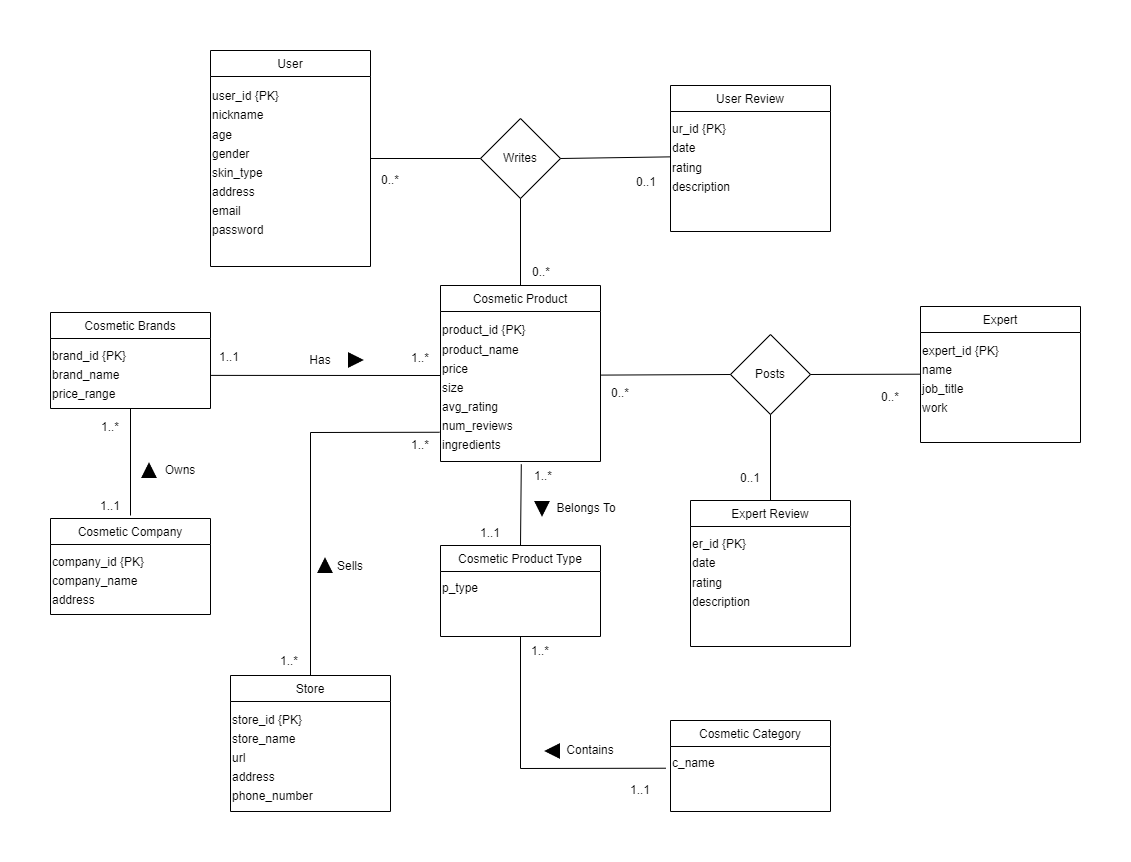

The diagram above was exported from draw.io. Its source (the exported page's mxGraphModel, read from the mxfile embedded in the PNG):
<mxGraphModel dx="2359" dy="2372" grid="1" gridSize="10" guides="1" tooltips="1" connect="1" arrows="1" fold="1" page="1" pageScale="1" pageWidth="1100" pageHeight="850" math="0" shadow="0">
  <root>
    <mxCell id="0" />
    <mxCell id="1" parent="0" />
    <mxCell id="nP9Aa1B2-7ZMqJSt1ljv-1" value="User" style="swimlane;fontStyle=0;align=center;verticalAlign=top;childLayout=stackLayout;horizontal=1;startSize=26;horizontalStack=0;resizeParent=1;resizeLast=0;collapsible=1;marginBottom=0;rounded=0;shadow=0;strokeWidth=1;" parent="1" vertex="1">
      <mxGeometry x="-910" y="-1645" width="160" height="216" as="geometry">
        <mxRectangle x="230" y="140" width="160" height="26" as="alternateBounds" />
      </mxGeometry>
    </mxCell>
    <mxCell id="nP9Aa1B2-7ZMqJSt1ljv-2" value="&lt;font style=&quot;font-size: 12px;&quot;&gt;user_id {PK}&lt;br&gt;nickname&lt;br&gt;age&lt;br&gt;gender&lt;br&gt;skin_type&lt;br&gt;address&lt;br&gt;email&lt;br&gt;password&lt;br&gt;&lt;br&gt;&lt;/font&gt;" style="text;html=1;align=left;verticalAlign=middle;resizable=0;points=[];autosize=1;strokeColor=none;fillColor=none;fontSize=16;" parent="nP9Aa1B2-7ZMqJSt1ljv-1" vertex="1">
      <mxGeometry y="26" width="160" height="190" as="geometry" />
    </mxCell>
    <mxCell id="nP9Aa1B2-7ZMqJSt1ljv-5" value="Cosmetic Product" style="swimlane;fontStyle=0;align=center;verticalAlign=top;childLayout=stackLayout;horizontal=1;startSize=26;horizontalStack=0;resizeParent=1;resizeLast=0;collapsible=1;marginBottom=0;rounded=0;shadow=0;strokeWidth=1;" parent="1" vertex="1">
      <mxGeometry x="-680" y="-1410" width="160" height="176" as="geometry">
        <mxRectangle x="230" y="140" width="160" height="26" as="alternateBounds" />
      </mxGeometry>
    </mxCell>
    <mxCell id="nP9Aa1B2-7ZMqJSt1ljv-6" value="&lt;font style=&quot;font-size: 12px;&quot;&gt;product_id {PK}&lt;br&gt;product_name&lt;br&gt;price&lt;br&gt;size&lt;br&gt;avg_rating&lt;br&gt;num_reviews&lt;br&gt;ingredients&lt;br&gt;&lt;/font&gt;" style="text;html=1;align=left;verticalAlign=middle;resizable=0;points=[];autosize=1;strokeColor=none;fillColor=none;fontSize=16;" parent="nP9Aa1B2-7ZMqJSt1ljv-5" vertex="1">
      <mxGeometry y="26" width="160" height="150" as="geometry" />
    </mxCell>
    <mxCell id="nP9Aa1B2-7ZMqJSt1ljv-7" value="Cosmetic Product Type" style="swimlane;fontStyle=0;align=center;verticalAlign=top;childLayout=stackLayout;horizontal=1;startSize=26;horizontalStack=0;resizeParent=1;resizeLast=0;collapsible=1;marginBottom=0;rounded=0;shadow=0;strokeWidth=1;" parent="1" vertex="1">
      <mxGeometry x="-680" y="-1150" width="160" height="91" as="geometry">
        <mxRectangle x="230" y="140" width="160" height="26" as="alternateBounds" />
      </mxGeometry>
    </mxCell>
    <mxCell id="nP9Aa1B2-7ZMqJSt1ljv-8" value="&lt;font style=&quot;font-size: 12px;&quot;&gt;p_type&amp;nbsp;&lt;br&gt;&lt;/font&gt;" style="text;html=1;align=left;verticalAlign=middle;resizable=0;points=[];autosize=1;strokeColor=none;fillColor=none;fontSize=16;" parent="nP9Aa1B2-7ZMqJSt1ljv-7" vertex="1">
      <mxGeometry y="26" width="160" height="30" as="geometry" />
    </mxCell>
    <mxCell id="nP9Aa1B2-7ZMqJSt1ljv-9" value="Cosmetic Category" style="swimlane;fontStyle=0;align=center;verticalAlign=top;childLayout=stackLayout;horizontal=1;startSize=26;horizontalStack=0;resizeParent=1;resizeLast=0;collapsible=1;marginBottom=0;rounded=0;shadow=0;strokeWidth=1;" parent="1" vertex="1">
      <mxGeometry x="-450" y="-975" width="160" height="91" as="geometry">
        <mxRectangle x="230" y="140" width="160" height="26" as="alternateBounds" />
      </mxGeometry>
    </mxCell>
    <mxCell id="nP9Aa1B2-7ZMqJSt1ljv-10" value="&lt;font style=&quot;font-size: 12px;&quot;&gt;c_name&lt;br&gt;&lt;/font&gt;" style="text;html=1;align=left;verticalAlign=middle;resizable=0;points=[];autosize=1;strokeColor=none;fillColor=none;fontSize=16;" parent="nP9Aa1B2-7ZMqJSt1ljv-9" vertex="1">
      <mxGeometry y="26" width="160" height="30" as="geometry" />
    </mxCell>
    <mxCell id="nP9Aa1B2-7ZMqJSt1ljv-11" value="Cosmetic Company" style="swimlane;fontStyle=0;align=center;verticalAlign=top;childLayout=stackLayout;horizontal=1;startSize=26;horizontalStack=0;resizeParent=1;resizeLast=0;collapsible=1;marginBottom=0;rounded=0;shadow=0;strokeWidth=1;" parent="1" vertex="1">
      <mxGeometry x="-1070" y="-1177" width="160" height="96" as="geometry">
        <mxRectangle x="230" y="140" width="160" height="26" as="alternateBounds" />
      </mxGeometry>
    </mxCell>
    <mxCell id="nP9Aa1B2-7ZMqJSt1ljv-12" value="&lt;font style=&quot;font-size: 12px;&quot;&gt;company_id {PK}&lt;br&gt;company_name&lt;br&gt;address&lt;br&gt;&lt;/font&gt;" style="text;html=1;align=left;verticalAlign=middle;resizable=0;points=[];autosize=1;strokeColor=none;fillColor=none;fontSize=16;" parent="nP9Aa1B2-7ZMqJSt1ljv-11" vertex="1">
      <mxGeometry y="26" width="160" height="70" as="geometry" />
    </mxCell>
    <mxCell id="nP9Aa1B2-7ZMqJSt1ljv-19" value="Store" style="swimlane;fontStyle=0;align=center;verticalAlign=top;childLayout=stackLayout;horizontal=1;startSize=26;horizontalStack=0;resizeParent=1;resizeLast=0;collapsible=1;marginBottom=0;rounded=0;shadow=0;strokeWidth=1;" parent="1" vertex="1">
      <mxGeometry x="-890" y="-1020" width="160" height="136" as="geometry">
        <mxRectangle x="230" y="140" width="160" height="26" as="alternateBounds" />
      </mxGeometry>
    </mxCell>
    <mxCell id="nP9Aa1B2-7ZMqJSt1ljv-20" value="&lt;font style=&quot;font-size: 12px;&quot;&gt;store_id {PK}&lt;br&gt;store_name&lt;br&gt;url&lt;br&gt;address&lt;br&gt;phone_number&lt;br&gt;&lt;/font&gt;" style="text;html=1;align=left;verticalAlign=middle;resizable=0;points=[];autosize=1;strokeColor=none;fillColor=none;fontSize=16;" parent="nP9Aa1B2-7ZMqJSt1ljv-19" vertex="1">
      <mxGeometry y="26" width="160" height="110" as="geometry" />
    </mxCell>
    <mxCell id="nP9Aa1B2-7ZMqJSt1ljv-21" value="User Review" style="swimlane;fontStyle=0;align=center;verticalAlign=top;childLayout=stackLayout;horizontal=1;startSize=26;horizontalStack=0;resizeParent=1;resizeLast=0;collapsible=1;marginBottom=0;rounded=0;shadow=0;strokeWidth=1;" parent="1" vertex="1">
      <mxGeometry x="-450" y="-1610" width="160" height="146" as="geometry">
        <mxRectangle x="230" y="140" width="160" height="26" as="alternateBounds" />
      </mxGeometry>
    </mxCell>
    <mxCell id="nP9Aa1B2-7ZMqJSt1ljv-22" value="&lt;font style=&quot;font-size: 12px;&quot;&gt;ur_id {PK}&lt;br&gt;date&lt;br&gt;rating&lt;br&gt;description&lt;br&gt;&lt;/font&gt;" style="text;html=1;align=left;verticalAlign=middle;resizable=0;points=[];autosize=1;strokeColor=none;fillColor=none;fontSize=16;" parent="nP9Aa1B2-7ZMqJSt1ljv-21" vertex="1">
      <mxGeometry y="26" width="160" height="90" as="geometry" />
    </mxCell>
    <mxCell id="nP9Aa1B2-7ZMqJSt1ljv-23" value="&lt;font style=&quot;font-size: 12px;&quot;&gt;&lt;br&gt;&lt;/font&gt;" style="text;html=1;align=left;verticalAlign=middle;resizable=0;points=[];autosize=1;strokeColor=none;fillColor=none;fontSize=16;" parent="nP9Aa1B2-7ZMqJSt1ljv-21" vertex="1">
      <mxGeometry y="116" width="160" height="30" as="geometry" />
    </mxCell>
    <mxCell id="nP9Aa1B2-7ZMqJSt1ljv-24" value="Expert Review" style="swimlane;fontStyle=0;align=center;verticalAlign=top;childLayout=stackLayout;horizontal=1;startSize=26;horizontalStack=0;resizeParent=1;resizeLast=0;collapsible=1;marginBottom=0;rounded=0;shadow=0;strokeWidth=1;" parent="1" vertex="1">
      <mxGeometry x="-430" y="-1195" width="160" height="146" as="geometry">
        <mxRectangle x="230" y="140" width="160" height="26" as="alternateBounds" />
      </mxGeometry>
    </mxCell>
    <mxCell id="nP9Aa1B2-7ZMqJSt1ljv-25" value="&lt;font style=&quot;font-size: 12px;&quot;&gt;er_id {PK}&lt;br&gt;date&lt;br&gt;rating&lt;br&gt;description&lt;br&gt;&lt;/font&gt;" style="text;html=1;align=left;verticalAlign=middle;resizable=0;points=[];autosize=1;strokeColor=none;fillColor=none;fontSize=16;" parent="nP9Aa1B2-7ZMqJSt1ljv-24" vertex="1">
      <mxGeometry y="26" width="160" height="90" as="geometry" />
    </mxCell>
    <mxCell id="nP9Aa1B2-7ZMqJSt1ljv-26" value="&lt;font style=&quot;font-size: 12px;&quot;&gt;&lt;br&gt;&lt;/font&gt;" style="text;html=1;align=left;verticalAlign=middle;resizable=0;points=[];autosize=1;strokeColor=none;fillColor=none;fontSize=16;" parent="nP9Aa1B2-7ZMqJSt1ljv-24" vertex="1">
      <mxGeometry y="116" width="160" height="30" as="geometry" />
    </mxCell>
    <mxCell id="nP9Aa1B2-7ZMqJSt1ljv-27" value="Expert" style="swimlane;fontStyle=0;align=center;verticalAlign=top;childLayout=stackLayout;horizontal=1;startSize=26;horizontalStack=0;resizeParent=1;resizeLast=0;collapsible=1;marginBottom=0;rounded=0;shadow=0;strokeWidth=1;" parent="1" vertex="1">
      <mxGeometry x="-200" y="-1389" width="160" height="136" as="geometry">
        <mxRectangle x="230" y="140" width="160" height="26" as="alternateBounds" />
      </mxGeometry>
    </mxCell>
    <mxCell id="nP9Aa1B2-7ZMqJSt1ljv-28" value="&lt;font style=&quot;font-size: 12px;&quot;&gt;expert_id {PK}&lt;br&gt;name&lt;br&gt;job_title&lt;br&gt;work&lt;br&gt;&lt;br&gt;&lt;/font&gt;" style="text;html=1;align=left;verticalAlign=middle;resizable=0;points=[];autosize=1;strokeColor=none;fillColor=none;fontSize=16;" parent="nP9Aa1B2-7ZMqJSt1ljv-27" vertex="1">
      <mxGeometry y="26" width="160" height="110" as="geometry" />
    </mxCell>
    <mxCell id="nP9Aa1B2-7ZMqJSt1ljv-30" value="Writes" style="rhombus;whiteSpace=wrap;html=1;" parent="1" vertex="1">
      <mxGeometry x="-640" y="-1577" width="80" height="80" as="geometry" />
    </mxCell>
    <mxCell id="nP9Aa1B2-7ZMqJSt1ljv-31" value="" style="endArrow=none;html=1;rounded=0;entryX=0;entryY=0.5;entryDx=0;entryDy=0;" parent="1" target="nP9Aa1B2-7ZMqJSt1ljv-30" edge="1">
      <mxGeometry width="50" height="50" relative="1" as="geometry">
        <mxPoint x="-750" y="-1537" as="sourcePoint" />
        <mxPoint x="-590" y="-1410" as="targetPoint" />
      </mxGeometry>
    </mxCell>
    <mxCell id="nP9Aa1B2-7ZMqJSt1ljv-32" value="" style="endArrow=none;html=1;rounded=0;entryX=1;entryY=0.5;entryDx=0;entryDy=0;exitX=0;exitY=0.504;exitDx=0;exitDy=0;exitPerimeter=0;" parent="1" source="nP9Aa1B2-7ZMqJSt1ljv-22" target="nP9Aa1B2-7ZMqJSt1ljv-30" edge="1">
      <mxGeometry width="50" height="50" relative="1" as="geometry">
        <mxPoint x="-640" y="-1360" as="sourcePoint" />
        <mxPoint x="-590" y="-1410" as="targetPoint" />
      </mxGeometry>
    </mxCell>
    <mxCell id="nP9Aa1B2-7ZMqJSt1ljv-33" value="" style="endArrow=none;html=1;rounded=0;entryX=0.5;entryY=1;entryDx=0;entryDy=0;exitX=0.5;exitY=0;exitDx=0;exitDy=0;" parent="1" source="nP9Aa1B2-7ZMqJSt1ljv-5" target="nP9Aa1B2-7ZMqJSt1ljv-30" edge="1">
      <mxGeometry width="50" height="50" relative="1" as="geometry">
        <mxPoint x="-640" y="-1360" as="sourcePoint" />
        <mxPoint x="-590" y="-1410" as="targetPoint" />
      </mxGeometry>
    </mxCell>
    <mxCell id="nP9Aa1B2-7ZMqJSt1ljv-34" value="0..1" style="text;html=1;strokeColor=none;fillColor=none;align=center;verticalAlign=middle;whiteSpace=wrap;rounded=0;" parent="1" vertex="1">
      <mxGeometry x="-504" y="-1528" width="60" height="30" as="geometry" />
    </mxCell>
    <mxCell id="nP9Aa1B2-7ZMqJSt1ljv-35" value="" style="endArrow=none;html=1;rounded=0;entryX=0.5;entryY=1;entryDx=0;entryDy=0;" parent="1" target="nP9Aa1B2-7ZMqJSt1ljv-63" edge="1">
      <mxGeometry width="50" height="50" relative="1" as="geometry">
        <mxPoint x="-990" y="-1180" as="sourcePoint" />
        <mxPoint x="-990" y="-1260" as="targetPoint" />
      </mxGeometry>
    </mxCell>
    <mxCell id="nP9Aa1B2-7ZMqJSt1ljv-36" value="Owns" style="text;html=1;strokeColor=none;fillColor=none;align=center;verticalAlign=middle;whiteSpace=wrap;rounded=0;" parent="1" vertex="1">
      <mxGeometry x="-970" y="-1240" width="60" height="30" as="geometry" />
    </mxCell>
    <mxCell id="nP9Aa1B2-7ZMqJSt1ljv-40" value="" style="endArrow=none;html=1;rounded=0;entryX=0.505;entryY=1.018;entryDx=0;entryDy=0;entryPerimeter=0;exitX=0.5;exitY=0;exitDx=0;exitDy=0;" parent="1" source="nP9Aa1B2-7ZMqJSt1ljv-7" target="nP9Aa1B2-7ZMqJSt1ljv-6" edge="1">
      <mxGeometry width="50" height="50" relative="1" as="geometry">
        <mxPoint x="-590" y="-1180" as="sourcePoint" />
        <mxPoint x="-540" y="-1230" as="targetPoint" />
      </mxGeometry>
    </mxCell>
    <mxCell id="nP9Aa1B2-7ZMqJSt1ljv-41" value="Belongs To" style="text;html=1;strokeColor=none;fillColor=none;align=center;verticalAlign=middle;whiteSpace=wrap;rounded=0;" parent="1" vertex="1">
      <mxGeometry x="-574" y="-1202" width="80" height="30" as="geometry" />
    </mxCell>
    <mxCell id="nP9Aa1B2-7ZMqJSt1ljv-44" value="" style="shape=image;html=1;verticalAlign=top;verticalLabelPosition=bottom;labelBackgroundColor=#ffffff;imageAspect=0;aspect=fixed;image=https://cdn4.iconfinder.com/data/icons/essential-app-2/16/play-music-triangle-media-128.png;fontSize=12;rotation=-90;" parent="1" vertex="1">
      <mxGeometry x="-980" y="-1235" width="18" height="18" as="geometry" />
    </mxCell>
    <mxCell id="nP9Aa1B2-7ZMqJSt1ljv-45" value="1..*" style="text;html=1;strokeColor=none;fillColor=none;align=center;verticalAlign=middle;whiteSpace=wrap;rounded=0;" parent="1" vertex="1">
      <mxGeometry x="-1040" y="-1283" width="60" height="30" as="geometry" />
    </mxCell>
    <mxCell id="nP9Aa1B2-7ZMqJSt1ljv-47" value="1..1" style="text;html=1;strokeColor=none;fillColor=none;align=center;verticalAlign=middle;whiteSpace=wrap;rounded=0;" parent="1" vertex="1">
      <mxGeometry x="-1040" y="-1204" width="60" height="30" as="geometry" />
    </mxCell>
    <mxCell id="nP9Aa1B2-7ZMqJSt1ljv-48" value="" style="shape=image;html=1;verticalAlign=top;verticalLabelPosition=bottom;labelBackgroundColor=#ffffff;imageAspect=0;aspect=fixed;image=https://cdn4.iconfinder.com/data/icons/essential-app-2/16/play-music-triangle-media-128.png;fontSize=12;rotation=90;" parent="1" vertex="1">
      <mxGeometry x="-588" y="-1195" width="18" height="18" as="geometry" />
    </mxCell>
    <mxCell id="nP9Aa1B2-7ZMqJSt1ljv-50" value="1..1" style="text;html=1;strokeColor=none;fillColor=none;align=center;verticalAlign=middle;whiteSpace=wrap;rounded=0;" parent="1" vertex="1">
      <mxGeometry x="-660" y="-1177" width="60" height="30" as="geometry" />
    </mxCell>
    <mxCell id="nP9Aa1B2-7ZMqJSt1ljv-51" value="1..*" style="text;html=1;strokeColor=none;fillColor=none;align=center;verticalAlign=middle;whiteSpace=wrap;rounded=0;" parent="1" vertex="1">
      <mxGeometry x="-607" y="-1234" width="60" height="30" as="geometry" />
    </mxCell>
    <mxCell id="nP9Aa1B2-7ZMqJSt1ljv-53" value="0..*" style="text;html=1;strokeColor=none;fillColor=none;align=center;verticalAlign=middle;whiteSpace=wrap;rounded=0;" parent="1" vertex="1">
      <mxGeometry x="-609" y="-1438" width="60" height="30" as="geometry" />
    </mxCell>
    <mxCell id="nP9Aa1B2-7ZMqJSt1ljv-57" value="0..*" style="text;html=1;strokeColor=none;fillColor=none;align=center;verticalAlign=middle;whiteSpace=wrap;rounded=0;" parent="1" vertex="1">
      <mxGeometry x="-760" y="-1530" width="60" height="30" as="geometry" />
    </mxCell>
    <mxCell id="nP9Aa1B2-7ZMqJSt1ljv-58" value="" style="endArrow=none;html=1;rounded=0;exitX=1;exitY=0.527;exitDx=0;exitDy=0;exitPerimeter=0;" parent="1" source="nP9Aa1B2-7ZMqJSt1ljv-64" edge="1">
      <mxGeometry width="50" height="50" relative="1" as="geometry">
        <mxPoint x="-910" y="-1130" as="sourcePoint" />
        <mxPoint x="-680" y="-1320" as="targetPoint" />
        <Array as="points" />
      </mxGeometry>
    </mxCell>
    <mxCell id="nP9Aa1B2-7ZMqJSt1ljv-59" value="Has" style="text;html=1;strokeColor=none;fillColor=none;align=center;verticalAlign=middle;whiteSpace=wrap;rounded=0;" parent="1" vertex="1">
      <mxGeometry x="-830" y="-1350" width="60" height="30" as="geometry" />
    </mxCell>
    <mxCell id="nP9Aa1B2-7ZMqJSt1ljv-60" value="" style="shape=image;html=1;verticalAlign=top;verticalLabelPosition=bottom;labelBackgroundColor=#ffffff;imageAspect=0;aspect=fixed;image=https://cdn4.iconfinder.com/data/icons/essential-app-2/16/play-music-triangle-media-128.png;fontSize=12;rotation=0;" parent="1" vertex="1">
      <mxGeometry x="-773" y="-1344" width="18" height="18" as="geometry" />
    </mxCell>
    <mxCell id="nP9Aa1B2-7ZMqJSt1ljv-61" value="1..*" style="text;html=1;strokeColor=none;fillColor=none;align=center;verticalAlign=middle;whiteSpace=wrap;rounded=0;" parent="1" vertex="1">
      <mxGeometry x="-730" y="-1352" width="60" height="30" as="geometry" />
    </mxCell>
    <mxCell id="nP9Aa1B2-7ZMqJSt1ljv-62" value="1..1" style="text;html=1;strokeColor=none;fillColor=none;align=center;verticalAlign=middle;whiteSpace=wrap;rounded=0;" parent="1" vertex="1">
      <mxGeometry x="-921" y="-1353" width="60" height="30" as="geometry" />
    </mxCell>
    <mxCell id="nP9Aa1B2-7ZMqJSt1ljv-63" value="Cosmetic Brands" style="swimlane;fontStyle=0;align=center;verticalAlign=top;childLayout=stackLayout;horizontal=1;startSize=26;horizontalStack=0;resizeParent=1;resizeLast=0;collapsible=1;marginBottom=0;rounded=0;shadow=0;strokeWidth=1;" parent="1" vertex="1">
      <mxGeometry x="-1070" y="-1383" width="160" height="96" as="geometry">
        <mxRectangle x="230" y="140" width="160" height="26" as="alternateBounds" />
      </mxGeometry>
    </mxCell>
    <mxCell id="nP9Aa1B2-7ZMqJSt1ljv-64" value="&lt;font style=&quot;font-size: 12px;&quot;&gt;brand_id {PK}&lt;br&gt;brand_name&lt;br&gt;price_range&lt;br&gt;&lt;/font&gt;" style="text;html=1;align=left;verticalAlign=middle;resizable=0;points=[];autosize=1;strokeColor=none;fillColor=none;fontSize=16;" parent="nP9Aa1B2-7ZMqJSt1ljv-63" vertex="1">
      <mxGeometry y="26" width="160" height="70" as="geometry" />
    </mxCell>
    <mxCell id="nP9Aa1B2-7ZMqJSt1ljv-65" value="" style="endArrow=none;html=1;rounded=0;entryX=0.5;entryY=1;entryDx=0;entryDy=0;exitX=-0.029;exitY=0.724;exitDx=0;exitDy=0;exitPerimeter=0;" parent="1" source="nP9Aa1B2-7ZMqJSt1ljv-10" target="nP9Aa1B2-7ZMqJSt1ljv-7" edge="1">
      <mxGeometry width="50" height="50" relative="1" as="geometry">
        <mxPoint x="-600" y="-1190" as="sourcePoint" />
        <mxPoint x="-550" y="-1240" as="targetPoint" />
        <Array as="points">
          <mxPoint x="-600" y="-927" />
        </Array>
      </mxGeometry>
    </mxCell>
    <mxCell id="nP9Aa1B2-7ZMqJSt1ljv-66" value="Contains" style="text;html=1;strokeColor=none;fillColor=none;align=center;verticalAlign=middle;whiteSpace=wrap;rounded=0;" parent="1" vertex="1">
      <mxGeometry x="-570" y="-960" width="80" height="30" as="geometry" />
    </mxCell>
    <mxCell id="nP9Aa1B2-7ZMqJSt1ljv-67" value="" style="shape=image;html=1;verticalAlign=top;verticalLabelPosition=bottom;labelBackgroundColor=#ffffff;imageAspect=0;aspect=fixed;image=https://cdn4.iconfinder.com/data/icons/essential-app-2/16/play-music-triangle-media-128.png;fontSize=12;rotation=-180;" parent="1" vertex="1">
      <mxGeometry x="-578" y="-954" width="18" height="18" as="geometry" />
    </mxCell>
    <mxCell id="nP9Aa1B2-7ZMqJSt1ljv-69" value="1..1" style="text;html=1;strokeColor=none;fillColor=none;align=center;verticalAlign=middle;whiteSpace=wrap;rounded=0;" parent="1" vertex="1">
      <mxGeometry x="-510" y="-920" width="60" height="30" as="geometry" />
    </mxCell>
    <mxCell id="nP9Aa1B2-7ZMqJSt1ljv-71" value="1..*" style="text;html=1;strokeColor=none;fillColor=none;align=center;verticalAlign=middle;whiteSpace=wrap;rounded=0;" parent="1" vertex="1">
      <mxGeometry x="-610" y="-1059" width="60" height="30" as="geometry" />
    </mxCell>
    <mxCell id="SX19uMGi293Y21j0U-5R-1" value="" style="endArrow=none;html=1;rounded=0;exitX=0.5;exitY=0;exitDx=0;exitDy=0;entryX=-0.006;entryY=0.805;entryDx=0;entryDy=0;entryPerimeter=0;" edge="1" parent="1" source="nP9Aa1B2-7ZMqJSt1ljv-19" target="nP9Aa1B2-7ZMqJSt1ljv-6">
      <mxGeometry width="50" height="50" relative="1" as="geometry">
        <mxPoint x="-835" y="-1084" as="sourcePoint" />
        <mxPoint x="-785" y="-1134" as="targetPoint" />
        <Array as="points">
          <mxPoint x="-810" y="-1263" />
        </Array>
      </mxGeometry>
    </mxCell>
    <mxCell id="SX19uMGi293Y21j0U-5R-3" value="Sells" style="text;html=1;strokeColor=none;fillColor=none;align=center;verticalAlign=middle;whiteSpace=wrap;rounded=0;" vertex="1" parent="1">
      <mxGeometry x="-800" y="-1144" width="60" height="30" as="geometry" />
    </mxCell>
    <mxCell id="SX19uMGi293Y21j0U-5R-4" value="" style="shape=image;html=1;verticalAlign=top;verticalLabelPosition=bottom;labelBackgroundColor=#ffffff;imageAspect=0;aspect=fixed;image=https://cdn4.iconfinder.com/data/icons/essential-app-2/16/play-music-triangle-media-128.png;fontSize=12;rotation=-90;" vertex="1" parent="1">
      <mxGeometry x="-804" y="-1140" width="18" height="18" as="geometry" />
    </mxCell>
    <mxCell id="SX19uMGi293Y21j0U-5R-5" value="Posts" style="rhombus;whiteSpace=wrap;html=1;" vertex="1" parent="1">
      <mxGeometry x="-390" y="-1361" width="80" height="80" as="geometry" />
    </mxCell>
    <mxCell id="SX19uMGi293Y21j0U-5R-6" value="" style="endArrow=none;html=1;rounded=0;entryX=0;entryY=0.5;entryDx=0;entryDy=0;exitX=1;exitY=0.424;exitDx=0;exitDy=0;exitPerimeter=0;" edge="1" parent="1" source="nP9Aa1B2-7ZMqJSt1ljv-6" target="SX19uMGi293Y21j0U-5R-5">
      <mxGeometry width="50" height="50" relative="1" as="geometry">
        <mxPoint x="-580" y="-1270" as="sourcePoint" />
        <mxPoint x="-530" y="-1320" as="targetPoint" />
      </mxGeometry>
    </mxCell>
    <mxCell id="SX19uMGi293Y21j0U-5R-7" value="" style="endArrow=none;html=1;rounded=0;entryX=0.5;entryY=1;entryDx=0;entryDy=0;exitX=0.5;exitY=0;exitDx=0;exitDy=0;" edge="1" parent="1" source="nP9Aa1B2-7ZMqJSt1ljv-24" target="SX19uMGi293Y21j0U-5R-5">
      <mxGeometry width="50" height="50" relative="1" as="geometry">
        <mxPoint x="-580" y="-1270" as="sourcePoint" />
        <mxPoint x="-530" y="-1320" as="targetPoint" />
      </mxGeometry>
    </mxCell>
    <mxCell id="SX19uMGi293Y21j0U-5R-8" value="" style="endArrow=none;html=1;rounded=0;entryX=1;entryY=0.5;entryDx=0;entryDy=0;exitX=0;exitY=0.379;exitDx=0;exitDy=0;exitPerimeter=0;" edge="1" parent="1" source="nP9Aa1B2-7ZMqJSt1ljv-28" target="SX19uMGi293Y21j0U-5R-5">
      <mxGeometry width="50" height="50" relative="1" as="geometry">
        <mxPoint x="-580" y="-1270" as="sourcePoint" />
        <mxPoint x="-530" y="-1320" as="targetPoint" />
      </mxGeometry>
    </mxCell>
    <mxCell id="SX19uMGi293Y21j0U-5R-9" value="0..1" style="text;html=1;strokeColor=none;fillColor=none;align=center;verticalAlign=middle;whiteSpace=wrap;rounded=0;" vertex="1" parent="1">
      <mxGeometry x="-400" y="-1232" width="60" height="30" as="geometry" />
    </mxCell>
    <mxCell id="SX19uMGi293Y21j0U-5R-10" value="0..*" style="text;html=1;strokeColor=none;fillColor=none;align=center;verticalAlign=middle;whiteSpace=wrap;rounded=0;" vertex="1" parent="1">
      <mxGeometry x="-530" y="-1317" width="60" height="30" as="geometry" />
    </mxCell>
    <mxCell id="SX19uMGi293Y21j0U-5R-11" value="0..*" style="text;html=1;strokeColor=none;fillColor=none;align=center;verticalAlign=middle;whiteSpace=wrap;rounded=0;" vertex="1" parent="1">
      <mxGeometry x="-260" y="-1313" width="60" height="30" as="geometry" />
    </mxCell>
    <mxCell id="SX19uMGi293Y21j0U-5R-12" value="1..*" style="text;html=1;strokeColor=none;fillColor=none;align=center;verticalAlign=middle;whiteSpace=wrap;rounded=0;" vertex="1" parent="1">
      <mxGeometry x="-730" y="-1265" width="60" height="30" as="geometry" />
    </mxCell>
    <mxCell id="SX19uMGi293Y21j0U-5R-13" value="1..*" style="text;html=1;strokeColor=none;fillColor=none;align=center;verticalAlign=middle;whiteSpace=wrap;rounded=0;" vertex="1" parent="1">
      <mxGeometry x="-861" y="-1049" width="60" height="30" as="geometry" />
    </mxCell>
  </root>
</mxGraphModel>